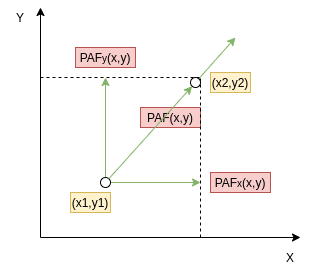

The diagram above was exported from draw.io. Its source (the exported page's mxGraphModel, read from the mxfile embedded in the PNG):
<mxGraphModel dx="782" dy="423" grid="1" gridSize="10" guides="1" tooltips="1" connect="1" arrows="1" fold="1" page="1" pageScale="1" pageWidth="850" pageHeight="1100" math="0" shadow="0">
  <root>
    <mxCell id="0" />
    <mxCell id="1" parent="0" />
    <mxCell id="2" value="" style="endArrow=classic;html=1;endFill=1;" edge="1" parent="1">
      <mxGeometry width="50" height="50" relative="1" as="geometry">
        <mxPoint x="360" y="240" as="sourcePoint" />
        <mxPoint x="620" y="240" as="targetPoint" />
      </mxGeometry>
    </mxCell>
    <mxCell id="3" value="" style="endArrow=classic;html=1;endFill=1;" edge="1" parent="1">
      <mxGeometry width="50" height="50" relative="1" as="geometry">
        <mxPoint x="360" y="240" as="sourcePoint" />
        <mxPoint x="360" y="10" as="targetPoint" />
      </mxGeometry>
    </mxCell>
    <mxCell id="4" value="" style="endArrow=classic;html=1;endFill=1;fillColor=#d5e8d4;strokeColor=#82b366;" edge="1" source="16" parent="1">
      <mxGeometry width="50" height="50" relative="1" as="geometry">
        <mxPoint x="425" y="190" as="sourcePoint" />
        <mxPoint x="555" y="40" as="targetPoint" />
        <Array as="points" />
      </mxGeometry>
    </mxCell>
    <mxCell id="5" value="X" style="text;html=1;strokeColor=none;fillColor=none;align=center;verticalAlign=middle;whiteSpace=wrap;rounded=0;" vertex="1" parent="1">
      <mxGeometry x="590" y="250" width="40" height="20" as="geometry" />
    </mxCell>
    <mxCell id="6" value="Y" style="text;html=1;strokeColor=none;fillColor=none;align=center;verticalAlign=middle;whiteSpace=wrap;rounded=0;" vertex="1" parent="1">
      <mxGeometry x="320" y="10" width="40" height="20" as="geometry" />
    </mxCell>
    <mxCell id="7" value="PAF(x,y)" style="text;html=1;strokeColor=#b85450;fillColor=#f8cecc;align=center;verticalAlign=middle;whiteSpace=wrap;rounded=0;" vertex="1" parent="1">
      <mxGeometry x="460" y="110" width="60" height="20" as="geometry" />
    </mxCell>
    <mxCell id="8" value="" style="endArrow=none;dashed=1;html=1;" edge="1" parent="1">
      <mxGeometry width="50" height="50" relative="1" as="geometry">
        <mxPoint x="520" y="240" as="sourcePoint" />
        <mxPoint x="520" y="80" as="targetPoint" />
      </mxGeometry>
    </mxCell>
    <mxCell id="9" value="" style="endArrow=none;dashed=1;html=1;" edge="1" parent="1">
      <mxGeometry width="50" height="50" relative="1" as="geometry">
        <mxPoint x="360" y="80" as="sourcePoint" />
        <mxPoint x="520" y="80" as="targetPoint" />
      </mxGeometry>
    </mxCell>
    <mxCell id="10" value="PAF&lt;span style=&quot;font-size: 10px&quot;&gt;y&lt;/span&gt;(x,y)" style="text;html=1;strokeColor=#b85450;fillColor=#f8cecc;align=center;verticalAlign=middle;whiteSpace=wrap;rounded=0;" vertex="1" parent="1">
      <mxGeometry x="395" y="50" width="60" height="20" as="geometry" />
    </mxCell>
    <mxCell id="11" value="PAF&lt;span style=&quot;font-size: 10px&quot;&gt;x&lt;/span&gt;(x,y)" style="text;html=1;strokeColor=#b85450;fillColor=#f8cecc;align=center;verticalAlign=middle;whiteSpace=wrap;rounded=0;" vertex="1" parent="1">
      <mxGeometry x="530" y="175" width="60" height="20" as="geometry" />
    </mxCell>
    <mxCell id="12" style="edgeStyle=orthogonalEdgeStyle;rounded=0;orthogonalLoop=1;jettySize=auto;html=1;endArrow=classic;endFill=1;fillColor=#d5e8d4;strokeColor=#82b366;" edge="1" source="14" parent="1">
      <mxGeometry relative="1" as="geometry">
        <mxPoint x="520" y="185" as="targetPoint" />
      </mxGeometry>
    </mxCell>
    <mxCell id="13" style="edgeStyle=orthogonalEdgeStyle;rounded=0;orthogonalLoop=1;jettySize=auto;html=1;endArrow=classic;endFill=1;fillColor=#d5e8d4;strokeColor=#82b366;" edge="1" source="14" parent="1">
      <mxGeometry relative="1" as="geometry">
        <mxPoint x="425" y="80" as="targetPoint" />
      </mxGeometry>
    </mxCell>
    <mxCell id="14" value="" style="ellipse;whiteSpace=wrap;html=1;aspect=fixed;" vertex="1" parent="1">
      <mxGeometry x="420" y="180" width="10" height="10" as="geometry" />
    </mxCell>
    <mxCell id="15" value="" style="endArrow=classic;html=1;endFill=1;fillColor=#d5e8d4;strokeColor=#82b366;" edge="1" target="14" parent="1">
      <mxGeometry width="50" height="50" relative="1" as="geometry">
        <mxPoint x="425" y="190" as="sourcePoint" />
        <mxPoint x="555" y="40" as="targetPoint" />
        <Array as="points" />
      </mxGeometry>
    </mxCell>
    <mxCell id="16" value="" style="ellipse;whiteSpace=wrap;html=1;aspect=fixed;" vertex="1" parent="1">
      <mxGeometry x="510" y="80" width="10" height="10" as="geometry" />
    </mxCell>
    <mxCell id="17" value="" style="endArrow=classic;html=1;endFill=1;fillColor=#d5e8d4;strokeColor=#82b366;" edge="1" source="14" target="16" parent="1">
      <mxGeometry width="50" height="50" relative="1" as="geometry">
        <mxPoint x="428.33772507878575" y="181.27715279673885" as="sourcePoint" />
        <mxPoint x="555" y="40" as="targetPoint" />
        <Array as="points" />
      </mxGeometry>
    </mxCell>
    <mxCell id="18" value="(x2,y2)" style="text;html=1;strokeColor=#d6b656;fillColor=#fff2cc;align=center;verticalAlign=middle;whiteSpace=wrap;rounded=0;" vertex="1" parent="1">
      <mxGeometry x="530" y="75" width="40" height="20" as="geometry" />
    </mxCell>
    <mxCell id="19" value="(x1,y1)" style="text;html=1;strokeColor=#d6b656;fillColor=#fff2cc;align=center;verticalAlign=middle;whiteSpace=wrap;rounded=0;" vertex="1" parent="1">
      <mxGeometry x="390" y="195" width="40" height="20" as="geometry" />
    </mxCell>
  </root>
</mxGraphModel>